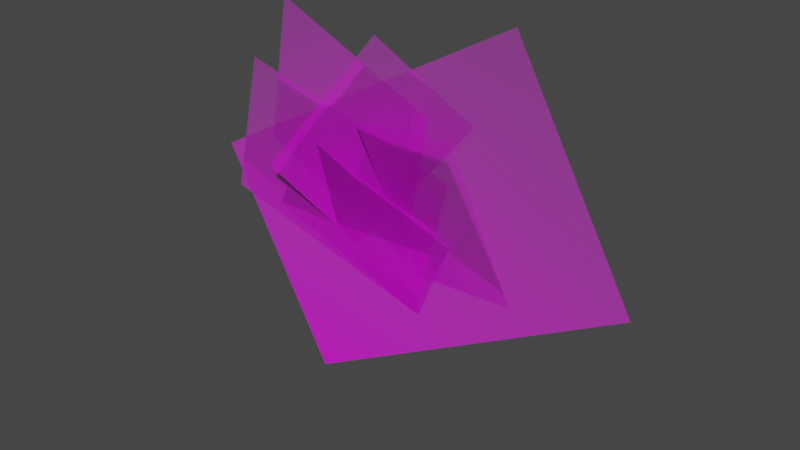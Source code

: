 # Source: CornerPlant.blend  (saved by Blender 3.3.6; exported with 4.5.12 LTS)
import bpy
from mathutils import Matrix  # noqa: F401  (used for matrix-valued properties, if any)

bpy.ops.wm.read_factory_settings(use_empty=True)
scene = bpy.context.scene
scene.name = 'Scene'

# ---- collections
col_collection = bpy.data.collections.new('Collection'); scene.collection.children.link(col_collection)

# ---- images (referenced by path relative to the original .blend; pixels are not part of the script)
import os
ASSET_DIR = os.environ.get("B2B_ASSET_DIR", "")  # directory of the original .blend (textures are referenced by path, not embedded)
HERE = os.path.dirname(os.path.abspath(__file__))  # packed textures are extracted next to this script under _unpacked/

def load_image(name, relpath, width, height, colorspace="sRGB"):
    """Load a texture the original file referenced (path relative to the .blend, or extracted next to this script)."""
    p = next((c for c in (os.path.join(HERE, relpath), os.path.join(ASSET_DIR, relpath)) if relpath and os.path.exists(c)), "")
    if p:
        img = bpy.data.images.load(p, check_existing=True)
        img.name = name
    else:  # same state as the original file: an image datablock whose file is absent (Cycles renders it pink)
        img = bpy.data.images.new(name, width, height)
        img.source = "FILE"
        img.filepath = "//" + (relpath or name)
    img.colorspace_settings.name = colorspace
    return img
img_plantatlas_png_001 = load_image('PlantAtlas.png.001', 'Materials/PlantAtlas.png', 1024, 1024, 'sRGB')

# ---- materials (node trees are filled in below, after node groups)
mat_plantatlas = bpy.data.materials.new('PlantAtlas')
mat_plantatlas.surface_render_method = 'BLENDED'
mat_plantatlas.blend_method = 'BLEND'
mat_plantatlas.use_backface_culling = True
mat_plantatlas.use_transparent_shadow = False

# ---- material node trees
mat_plantatlas.use_nodes = True; mat_plantatlas.node_tree.nodes.clear()
_N = mat_plantatlas.node_tree.nodes; _L = mat_plantatlas.node_tree.links
n0 = _N.new('ShaderNodeOutputMaterial'); n0.name = 'Material Output'; n0.location = (300, 300)
n1 = _N.new('ShaderNodeTexImage'); n1.name = 'Image Texture'; n1.location = (-200, 300)
n1.image = img_plantatlas_png_001
n1.extension = 'CLIP'
n2 = _N.new('ShaderNodeBsdfPrincipled'); n2.name = 'Principled BSDF'; n2.location = (0, 300)
n2.distribution = 'GGX'
n2.subsurface_method = 'BURLEY'
n2.inputs[3].default_value = 1.45
n2.inputs[27].default_value = (0.0, 0.0, 0.0, 1.0)
n2.inputs[28].default_value = 1.0
_L.new(n1.outputs[1], n2.inputs[4])
_L.new(n2.outputs[0], n0.inputs[0])
_L.new(n1.outputs[0], n2.inputs[0])
n0.is_active_output = True

# ---- world
world_world = bpy.data.worlds.new('World'); scene.world = world_world
world_world.use_nodes = True; world_world.node_tree.nodes.clear()
_N = world_world.node_tree.nodes; _L = world_world.node_tree.links
n0 = _N.new('ShaderNodeOutputWorld'); n0.name = 'World Output'; n0.location = (300, 300)
n1 = _N.new('ShaderNodeBackground'); n1.name = 'Background'; n1.location = (10, 300)
n1.inputs[0].default_value = (0.05088, 0.05088, 0.05088, 1.0)
_L.new(n1.outputs[0], n0.inputs[0])
n0.is_active_output = True
world_world.color = (0.05088, 0.05088, 0.05088)
world_world.use_sun_shadow = False
world_world.sun_shadow_jitter_overblur = 0.0

# ---- meshes
me_wallplant = bpy.data.meshes.new('WallPlant')
me_wallplant.from_pydata([(-0.3274, -0.003787, -0.5241), (1.129, -0.00273, 0.2802), (-0.8443, -0.01031, 0.4122), (0.6123, -0.009256, 1.216), (0.1843, -0.0005325, -0.05489), (-0.8093, -0.002351, 0.2209), (0.3608, -0.03475, 0.5803), (-0.6328, -0.03657, 0.8561), (0.1581, 0.05326, -0.09975), (-0.551, -0.006162, 0.2072), (0.3696, -0.03258, 0.3224), (-0.3395, -0.092, 0.6294), (0.1389, 0.06917, 0.06953), (-0.02795, -0.1046, 0.7496), (0.6246, 0.01279, 0.1311), (0.4578, -0.161, 0.8111), (-0.1434, 0.02744, 0.1294), (0.4081, 0.05405, 0.7868), (-0.4895, -0.1199, 0.4436), (0.06198, -0.09331, 1.101), (0.1343, -0.006156, 0.1735), (-0.6196, 0.03141, 0.4892), (0.2469, -0.01311, 0.8012), (-0.507, 0.02445, 1.117)], [], [(0, 1, 3, 2), (4, 6, 7, 5), (8, 10, 11, 9), (12, 14, 15, 13), (16, 17, 19, 18), (20, 22, 23, 21)])
_uv = me_wallplant.uv_layers.new(name='UVMap')
_uv.uv.foreach_set('vector', [0.5064, 0.647, 0.9956, 0.647, 0.9956, 0.9977, 0.5064, 0.9977, 0.5064, 0.647, 0.5064, 0.9977, 0.9956, 0.9977, 0.9956, 0.647, 0.5064, 0.647, 0.5064, 0.9977, 0.9956, 0.9977, 0.9956, 0.647, 0.5064, 0.647, 0.5064, 0.9977, 0.9956, 0.9977, 0.9956, 0.647, 0.5064, 0.647, 0.9956, 0.647, 0.9956, 0.9977, 0.5064, 0.9977, 0.5064, 0.647, 0.5064, 0.9977, 0.9956, 0.9977, 0.9956, 0.647])
me_wallplant.materials.append(mat_plantatlas)
me_wallplant.use_remesh_fix_poles = True
me_wallplant.use_remesh_preserve_attributes = False
me_wallplant.update()

# ---- objects
ob_wallplant = bpy.data.objects.new('WallPlant', me_wallplant)

# ---- transforms, parenting, visibility, modifiers, constraints
ob_wallplant.location = (0.0, 0.0, 0.0)

# ---- collection membership
col_collection.objects.link(ob_wallplant)

# ---- scene / render settings (as saved in the file)
scene.frame_start = 1; scene.frame_end = 250; scene.frame_set(1)
scene.render.engine = 'BLENDER_EEVEE_NEXT'
scene.cycles.use_denoising = False
scene.cycles.samples = 128
scene.cycles.sampling_pattern = 'TABULATED_SOBOL'
scene.cycles.use_adaptive_sampling = False
scene.cycles.use_light_tree = False
scene.view_settings.view_transform = 'Filmic'
bpy.context.view_layer.update()

# ---- added for rendering (the .blend has no active camera and no usable light): camera, sun
cam_auto = bpy.data.cameras.new('AutoCamera')
cam_auto.lens = 50.0
cam_auto.sensor_width = 36.0
cam_auto.clip_end = 1000.0
ob_auto_camera = bpy.data.objects.new('AutoCamera', cam_auto)
scene.collection.objects.link(ob_auto_camera)
ob_auto_camera.location = (2.58637, -2.9786, 2.30129)
ob_auto_camera.rotation_euler = (1.09748, -7.21219e-08, 0.694738)
scene.camera = ob_auto_camera
light_auto_sun = bpy.data.lights.new('AutoSun', 'SUN')
light_auto_sun.energy = 3.0
light_auto_sun.angle = 0.0523599
ob_auto_sun = bpy.data.objects.new('AutoSun', light_auto_sun)
scene.collection.objects.link(ob_auto_sun)
ob_auto_sun.rotation_euler = (0.872665, 0.174533, 0.523599)
bpy.context.view_layer.update()
